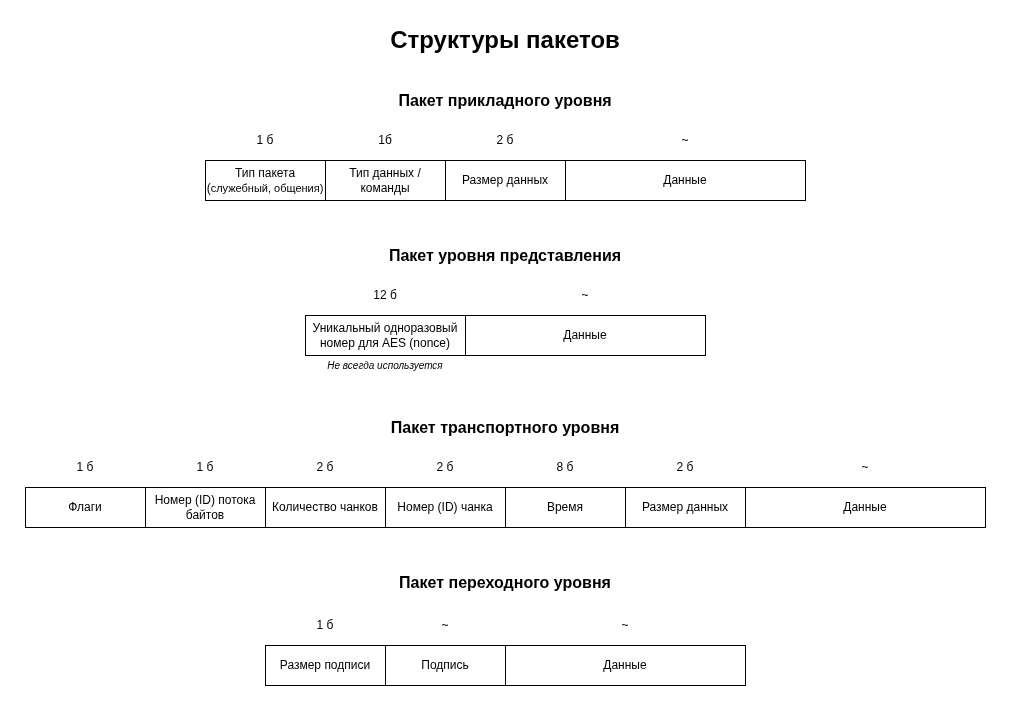

The diagram above was exported from draw.io. Its source (the exported page's mxGraphModel, read from the mxfile embedded in the PNG):
<mxGraphModel dx="1414" dy="867" grid="1" gridSize="10" guides="1" tooltips="1" connect="1" arrows="1" fold="1" page="1" pageScale="1" pageWidth="850" pageHeight="1100" math="0" shadow="0">
  <root>
    <mxCell id="0" />
    <mxCell id="1" parent="0" />
    <mxCell id="S7SrHqfmfx2h3L0TRRw3-1" parent="1" style="rounded=0;whiteSpace=wrap;html=1;" value="Размер данных" vertex="1">
      <mxGeometry height="40" width="120" x="730" y="522" as="geometry" />
    </mxCell>
    <mxCell id="S7SrHqfmfx2h3L0TRRw3-2" parent="1" style="text;html=1;whiteSpace=wrap;strokeColor=none;fillColor=none;align=center;verticalAlign=middle;rounded=0;" value="2 б" vertex="1">
      <mxGeometry height="40" width="40" x="770" y="482" as="geometry" />
    </mxCell>
    <mxCell id="S7SrHqfmfx2h3L0TRRw3-3" parent="1" style="rounded=0;whiteSpace=wrap;html=1;" value="Данные" vertex="1">
      <mxGeometry height="40" width="240" x="850" y="522" as="geometry" />
    </mxCell>
    <mxCell id="S7SrHqfmfx2h3L0TRRw3-4" parent="1" style="text;html=1;whiteSpace=wrap;strokeColor=none;fillColor=none;align=center;verticalAlign=middle;rounded=0;" value="~" vertex="1">
      <mxGeometry height="40" width="40" x="950" y="482" as="geometry" />
    </mxCell>
    <mxCell id="S7SrHqfmfx2h3L0TRRw3-5" parent="1" style="text;html=1;whiteSpace=wrap;strokeColor=none;fillColor=none;align=center;verticalAlign=middle;rounded=0;fontSize=14;" value="&lt;b&gt;&lt;font style=&quot;font-size: 16px;&quot;&gt;Пакет транспортного уровня&lt;/font&gt;&lt;/b&gt;" vertex="1">
      <mxGeometry height="30" width="960" x="130" y="447" as="geometry" />
    </mxCell>
    <mxCell id="S7SrHqfmfx2h3L0TRRw3-6" parent="1" style="text;html=1;whiteSpace=wrap;strokeColor=none;fillColor=none;align=center;verticalAlign=middle;rounded=0;fontStyle=1;fontSize=22;" value="&lt;font style=&quot;font-size: 24px;&quot;&gt;Структуры пакетов&lt;/font&gt;" vertex="1">
      <mxGeometry height="30" width="300" x="460" y="60" as="geometry" />
    </mxCell>
    <mxCell id="S7SrHqfmfx2h3L0TRRw3-7" parent="1" style="rounded=0;whiteSpace=wrap;html=1;" value="Количество чанков" vertex="1">
      <mxGeometry height="40" width="120" x="370" y="522" as="geometry" />
    </mxCell>
    <mxCell id="S7SrHqfmfx2h3L0TRRw3-8" parent="1" style="text;html=1;whiteSpace=wrap;strokeColor=none;fillColor=none;align=center;verticalAlign=middle;rounded=0;" value="2 б" vertex="1">
      <mxGeometry height="40" width="40" x="410" y="482" as="geometry" />
    </mxCell>
    <mxCell id="S7SrHqfmfx2h3L0TRRw3-9" parent="1" style="rounded=0;whiteSpace=wrap;html=1;" value="Номер (ID) потока байтов" vertex="1">
      <mxGeometry height="40" width="120" x="250" y="522" as="geometry" />
    </mxCell>
    <mxCell id="S7SrHqfmfx2h3L0TRRw3-10" parent="1" style="text;html=1;whiteSpace=wrap;strokeColor=none;fillColor=none;align=center;verticalAlign=middle;rounded=0;" value="1 б" vertex="1">
      <mxGeometry height="40" width="40" x="290" y="482" as="geometry" />
    </mxCell>
    <mxCell id="S7SrHqfmfx2h3L0TRRw3-11" parent="1" style="rounded=0;whiteSpace=wrap;html=1;" value="Номер (ID) чанка" vertex="1">
      <mxGeometry height="40" width="120" x="490" y="522" as="geometry" />
    </mxCell>
    <mxCell id="S7SrHqfmfx2h3L0TRRw3-12" parent="1" style="text;html=1;whiteSpace=wrap;strokeColor=none;fillColor=none;align=center;verticalAlign=middle;rounded=0;" value="2 б" vertex="1">
      <mxGeometry height="40" width="40" x="530" y="482" as="geometry" />
    </mxCell>
    <mxCell id="S7SrHqfmfx2h3L0TRRw3-13" parent="1" style="rounded=0;whiteSpace=wrap;html=1;" value="Время" vertex="1">
      <mxGeometry height="40" width="120" x="610" y="522" as="geometry" />
    </mxCell>
    <mxCell id="S7SrHqfmfx2h3L0TRRw3-14" parent="1" style="text;html=1;whiteSpace=wrap;strokeColor=none;fillColor=none;align=center;verticalAlign=middle;rounded=0;" value="8 б" vertex="1">
      <mxGeometry height="40" width="40" x="650" y="482" as="geometry" />
    </mxCell>
    <mxCell id="S7SrHqfmfx2h3L0TRRw3-15" parent="1" style="rounded=0;whiteSpace=wrap;html=1;" value="Флаги" vertex="1">
      <mxGeometry height="40" width="120" x="130" y="522" as="geometry" />
    </mxCell>
    <mxCell id="S7SrHqfmfx2h3L0TRRw3-16" parent="1" style="text;html=1;whiteSpace=wrap;strokeColor=none;fillColor=none;align=center;verticalAlign=middle;rounded=0;" value="1 б" vertex="1">
      <mxGeometry height="40" width="40" x="170" y="482" as="geometry" />
    </mxCell>
    <mxCell id="S7SrHqfmfx2h3L0TRRw3-17" parent="1" style="rounded=0;whiteSpace=wrap;html=1;" value="Размер данных" vertex="1">
      <mxGeometry height="40" width="120" x="550" y="195" as="geometry" />
    </mxCell>
    <mxCell id="S7SrHqfmfx2h3L0TRRw3-18" parent="1" style="text;html=1;whiteSpace=wrap;strokeColor=none;fillColor=none;align=center;verticalAlign=middle;rounded=0;" value="2 б" vertex="1">
      <mxGeometry height="40" width="40" x="590" y="155" as="geometry" />
    </mxCell>
    <mxCell id="S7SrHqfmfx2h3L0TRRw3-19" parent="1" style="rounded=0;whiteSpace=wrap;html=1;" value="Данные" vertex="1">
      <mxGeometry height="40" width="240" x="670" y="195" as="geometry" />
    </mxCell>
    <mxCell id="S7SrHqfmfx2h3L0TRRw3-20" parent="1" style="text;html=1;whiteSpace=wrap;strokeColor=none;fillColor=none;align=center;verticalAlign=middle;rounded=0;" value="~" vertex="1">
      <mxGeometry height="40" width="40" x="770" y="155" as="geometry" />
    </mxCell>
    <mxCell id="S7SrHqfmfx2h3L0TRRw3-21" parent="1" style="rounded=0;whiteSpace=wrap;html=1;" value="Тип пакета (&lt;font style=&quot;font-size: 11px;&quot;&gt;служебный, общения)&lt;/font&gt;" vertex="1">
      <mxGeometry height="40" width="120" x="310" y="195" as="geometry" />
    </mxCell>
    <mxCell id="S7SrHqfmfx2h3L0TRRw3-22" parent="1" style="text;html=1;whiteSpace=wrap;strokeColor=none;fillColor=none;align=center;verticalAlign=middle;rounded=0;" value="1 б" vertex="1">
      <mxGeometry height="40" width="40" x="350" y="155" as="geometry" />
    </mxCell>
    <mxCell id="S7SrHqfmfx2h3L0TRRw3-23" parent="1" style="rounded=0;whiteSpace=wrap;html=1;" value="Тип данных / команды" vertex="1">
      <mxGeometry height="40" width="120" x="430" y="195" as="geometry" />
    </mxCell>
    <mxCell id="S7SrHqfmfx2h3L0TRRw3-24" parent="1" style="text;html=1;whiteSpace=wrap;strokeColor=none;fillColor=none;align=center;verticalAlign=middle;rounded=0;" value="1б" vertex="1">
      <mxGeometry height="40" width="40" x="470" y="155" as="geometry" />
    </mxCell>
    <mxCell id="S7SrHqfmfx2h3L0TRRw3-25" parent="1" style="text;html=1;whiteSpace=wrap;strokeColor=none;fillColor=none;align=center;verticalAlign=middle;rounded=0;fontSize=14;" value="&lt;b&gt;&lt;font style=&quot;font-size: 16px;&quot;&gt;Пакет прикладного уровня&lt;/font&gt;&lt;/b&gt;" vertex="1">
      <mxGeometry height="30" width="960" x="130" y="120" as="geometry" />
    </mxCell>
    <mxCell id="S7SrHqfmfx2h3L0TRRw3-26" parent="1" style="rounded=0;whiteSpace=wrap;html=1;" value="Уникальный одноразовый номер для AES (nonce)" vertex="1">
      <mxGeometry height="40" width="160" x="410" y="350" as="geometry" />
    </mxCell>
    <mxCell id="S7SrHqfmfx2h3L0TRRw3-27" parent="1" style="text;html=1;whiteSpace=wrap;strokeColor=none;fillColor=none;align=center;verticalAlign=middle;rounded=0;" value="12 б" vertex="1">
      <mxGeometry height="40" width="40" x="470" y="310" as="geometry" />
    </mxCell>
    <mxCell id="S7SrHqfmfx2h3L0TRRw3-28" parent="1" style="rounded=0;whiteSpace=wrap;html=1;" value="Данные" vertex="1">
      <mxGeometry height="40" width="240" x="570" y="350" as="geometry" />
    </mxCell>
    <mxCell id="S7SrHqfmfx2h3L0TRRw3-29" parent="1" style="text;html=1;whiteSpace=wrap;strokeColor=none;fillColor=none;align=center;verticalAlign=middle;rounded=0;" value="~" vertex="1">
      <mxGeometry height="40" width="40" x="670" y="310" as="geometry" />
    </mxCell>
    <mxCell id="S7SrHqfmfx2h3L0TRRw3-30" parent="1" style="text;html=1;whiteSpace=wrap;strokeColor=none;fillColor=none;align=center;verticalAlign=middle;rounded=0;fontSize=14;" value="&lt;b&gt;&lt;font style=&quot;font-size: 16px;&quot;&gt;Пакет уровня представления&lt;/font&gt;&lt;/b&gt;" vertex="1">
      <mxGeometry height="30" width="960" x="130" y="275" as="geometry" />
    </mxCell>
    <mxCell id="S7SrHqfmfx2h3L0TRRw3-31" parent="1" style="text;html=1;whiteSpace=wrap;strokeColor=none;fillColor=none;align=center;verticalAlign=middle;rounded=0;fontSize=10;fontStyle=2" value="Не всегда используется" vertex="1">
      <mxGeometry height="20" width="160" x="410" y="390" as="geometry" />
    </mxCell>
    <mxCell id="S7SrHqfmfx2h3L0TRRw3-32" parent="1" style="rounded=0;whiteSpace=wrap;html=1;" value="Данные" vertex="1">
      <mxGeometry height="40" width="240" x="610" y="680" as="geometry" />
    </mxCell>
    <mxCell id="S7SrHqfmfx2h3L0TRRw3-33" parent="1" style="text;html=1;whiteSpace=wrap;strokeColor=none;fillColor=none;align=center;verticalAlign=middle;rounded=0;" value="~" vertex="1">
      <mxGeometry height="40" width="40" x="710" y="640" as="geometry" />
    </mxCell>
    <mxCell id="S7SrHqfmfx2h3L0TRRw3-34" parent="1" style="rounded=0;whiteSpace=wrap;html=1;" value="Размер подписи" vertex="1">
      <mxGeometry height="40" width="120" x="370" y="680" as="geometry" />
    </mxCell>
    <mxCell id="S7SrHqfmfx2h3L0TRRw3-35" parent="1" style="text;html=1;whiteSpace=wrap;strokeColor=none;fillColor=none;align=center;verticalAlign=middle;rounded=0;" value="1 б" vertex="1">
      <mxGeometry height="40" width="40" x="410" y="640" as="geometry" />
    </mxCell>
    <mxCell id="S7SrHqfmfx2h3L0TRRw3-36" parent="1" style="rounded=0;whiteSpace=wrap;html=1;" value="Подпись" vertex="1">
      <mxGeometry height="40" width="120" x="490" y="680" as="geometry" />
    </mxCell>
    <mxCell id="S7SrHqfmfx2h3L0TRRw3-37" parent="1" style="text;html=1;whiteSpace=wrap;strokeColor=none;fillColor=none;align=center;verticalAlign=middle;rounded=0;" value="~" vertex="1">
      <mxGeometry height="40" width="40" x="530" y="640" as="geometry" />
    </mxCell>
    <mxCell id="S7SrHqfmfx2h3L0TRRw3-38" parent="1" style="text;html=1;whiteSpace=wrap;strokeColor=none;fillColor=none;align=center;verticalAlign=middle;rounded=0;fontSize=14;" value="&lt;b&gt;&lt;font style=&quot;font-size: 16px;&quot;&gt;Пакет переходного уровня&lt;/font&gt;&lt;/b&gt;" vertex="1">
      <mxGeometry height="30" width="960" x="130" y="602" as="geometry" />
    </mxCell>
  </root>
</mxGraphModel>